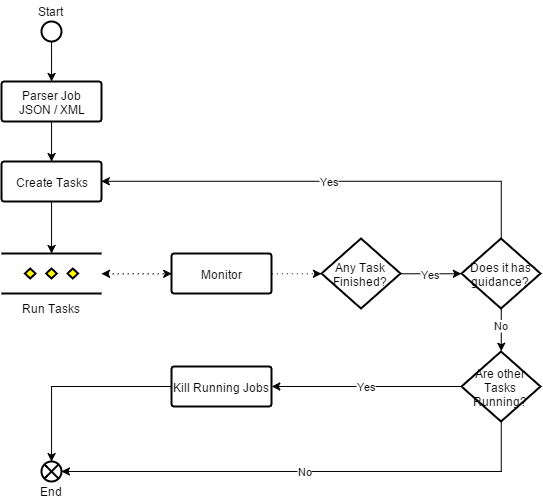

The diagram above was exported from draw.io. Its source (the exported page's mxGraphModel, read from the mxfile embedded in the PNG):
<mxGraphModel dx="644" dy="349" grid="1" gridSize="10" guides="1" tooltips="1" connect="1" fold="1" page="1" pageScale="1" pageWidth="826" pageHeight="1169" background="#ffffff" math="0">
  <root>
    <mxCell id="0" />
    <mxCell id="1" parent="0" />
    <mxCell id="8" style="edgeStyle=orthogonalEdgeStyle;rounded=0;html=1;exitX=0.5;exitY=1;exitPerimeter=0;" edge="1" parent="1" source="2" target="3">
      <mxGeometry relative="1" as="geometry" />
    </mxCell>
    <mxCell id="2" value="" style="strokeWidth=2;html=1;shape=mxgraph.flowchart.start_2;whiteSpace=wrap;" vertex="1" parent="1">
      <mxGeometry x="150" y="60" width="20" height="20" as="geometry" />
    </mxCell>
    <mxCell id="9" style="edgeStyle=orthogonalEdgeStyle;rounded=0;html=1;exitX=0.5;exitY=1;exitPerimeter=0;entryX=0.5;entryY=0;entryPerimeter=0;" edge="1" parent="1" source="3" target="5">
      <mxGeometry relative="1" as="geometry" />
    </mxCell>
    <mxCell id="3" value="Parser Job&lt;div&gt;&lt;span style=&quot;line-height: 1.2&quot;&gt;JSON / XML&lt;/span&gt;&lt;/div&gt;" style="strokeWidth=2;html=1;shape=mxgraph.flowchart.process;whiteSpace=wrap;" vertex="1" parent="1">
      <mxGeometry x="110" y="120" width="100" height="40" as="geometry" />
    </mxCell>
    <mxCell id="10" style="edgeStyle=orthogonalEdgeStyle;rounded=0;html=1;exitX=0.5;exitY=1;exitPerimeter=0;entryX=0.5;entryY=0;entryPerimeter=0;" edge="1" parent="1" source="5" target="7">
      <mxGeometry relative="1" as="geometry">
        <mxPoint x="160.33333333333348" y="252.33333333333337" as="sourcePoint" />
        <Array as="points" />
      </mxGeometry>
    </mxCell>
    <mxCell id="5" value="Create Tasks" style="strokeWidth=2;html=1;shape=mxgraph.flowchart.process;whiteSpace=wrap;" vertex="1" parent="1">
      <mxGeometry x="110" y="200" width="100" height="40" as="geometry" />
    </mxCell>
    <mxCell id="11" style="edgeStyle=orthogonalEdgeStyle;rounded=0;html=1;startArrow=classic;startFill=1;entryX=0;entryY=0.5;entryPerimeter=0;dashed=1;dashPattern=1 4;" edge="1" parent="1" source="7" target="47">
      <mxGeometry relative="1" as="geometry">
        <mxPoint x="270" y="312" as="targetPoint" />
        <Array as="points" />
      </mxGeometry>
    </mxCell>
    <mxCell id="7" value="Run Tasks" style="verticalLabelPosition=bottom;verticalAlign=top;html=1;strokeWidth=2;shape=mxgraph.flowchart.parallel_mode;" vertex="1" parent="1">
      <mxGeometry x="110" y="292" width="100" height="40" as="geometry" />
    </mxCell>
    <mxCell id="12" value="" style="verticalLabelPosition=bottom;verticalAlign=top;html=1;strokeWidth=2;shape=mxgraph.flowchart.or;" vertex="1" parent="1">
      <mxGeometry x="150" y="500" width="20" height="20" as="geometry" />
    </mxCell>
    <mxCell id="19" value="Yes" style="edgeStyle=orthogonalEdgeStyle;rounded=0;html=1;exitX=1;exitY=0.5;exitPerimeter=0;entryX=0;entryY=0.5;entryPerimeter=0;startArrow=none;startFill=0;" edge="1" parent="1" source="14" target="17">
      <mxGeometry relative="1" as="geometry" />
    </mxCell>
    <mxCell id="14" value="Any Task Finished?" style="strokeWidth=2;html=1;shape=mxgraph.flowchart.decision;whiteSpace=wrap;" vertex="1" parent="1">
      <mxGeometry x="430" y="277" width="79" height="70" as="geometry" />
    </mxCell>
    <mxCell id="18" value="Yes" style="edgeStyle=orthogonalEdgeStyle;rounded=0;html=1;exitX=0.5;exitY=0;exitPerimeter=0;entryX=1;entryY=0.5;entryPerimeter=0;startArrow=none;startFill=0;" edge="1" parent="1" source="17" target="5">
      <mxGeometry relative="1" as="geometry">
        <Array as="points">
          <mxPoint x="610" y="220" />
        </Array>
      </mxGeometry>
    </mxCell>
    <mxCell id="40" value="No" style="edgeStyle=orthogonalEdgeStyle;rounded=0;html=1;exitX=0.5;exitY=1;exitPerimeter=0;entryX=0.5;entryY=0;entryPerimeter=0;startArrow=none;startFill=0;" edge="1" parent="1" source="17" target="23">
      <mxGeometry x="-0.2103" relative="1" as="geometry">
        <mxPoint as="offset" />
      </mxGeometry>
    </mxCell>
    <mxCell id="17" value="Does it has guidance?" style="strokeWidth=2;html=1;shape=mxgraph.flowchart.decision;whiteSpace=wrap;" vertex="1" parent="1">
      <mxGeometry x="570" y="277" width="79" height="70" as="geometry" />
    </mxCell>
    <mxCell id="52" style="edgeStyle=orthogonalEdgeStyle;rounded=0;html=1;exitX=0;exitY=0.5;exitPerimeter=0;entryX=0.5;entryY=0;entryPerimeter=0;startArrow=none;startFill=0;" edge="1" parent="1" source="20" target="12">
      <mxGeometry relative="1" as="geometry" />
    </mxCell>
    <mxCell id="20" value="Kill Running Jobs" style="strokeWidth=2;html=1;shape=mxgraph.flowchart.process;whiteSpace=wrap;" vertex="1" parent="1">
      <mxGeometry x="280" y="405" width="100" height="40" as="geometry" />
    </mxCell>
    <mxCell id="49" value="Yes" style="edgeStyle=orthogonalEdgeStyle;rounded=0;html=1;exitX=0;exitY=0.5;exitPerimeter=0;entryX=1;entryY=0.5;entryPerimeter=0;startArrow=none;startFill=0;" edge="1" parent="1" source="23" target="20">
      <mxGeometry relative="1" as="geometry" />
    </mxCell>
    <mxCell id="51" value="No" style="edgeStyle=orthogonalEdgeStyle;rounded=0;html=1;exitX=0.5;exitY=1;exitPerimeter=0;entryX=1;entryY=0.5;entryPerimeter=0;startArrow=none;startFill=0;" edge="1" parent="1" source="23" target="12">
      <mxGeometry relative="1" as="geometry" />
    </mxCell>
    <mxCell id="23" value="Are other Tasks Running?" style="strokeWidth=2;html=1;shape=mxgraph.flowchart.decision;whiteSpace=wrap;" vertex="1" parent="1">
      <mxGeometry x="570" y="390" width="79" height="70" as="geometry" />
    </mxCell>
    <mxCell id="41" value="Start" style="text;html=1;resizable=0;points=[];autosize=1;align=center;verticalAlign=top;spacingTop=-4;" vertex="1" parent="1">
      <mxGeometry x="140" y="40" width="40" height="20" as="geometry" />
    </mxCell>
    <mxCell id="46" value="End" style="text;html=1;resizable=0;points=[];autosize=1;align=center;verticalAlign=top;spacingTop=-4;" vertex="1" parent="1">
      <mxGeometry x="140" y="520" width="40" height="20" as="geometry" />
    </mxCell>
    <mxCell id="48" style="edgeStyle=orthogonalEdgeStyle;rounded=0;html=1;exitX=1;exitY=0.5;exitPerimeter=0;entryX=0;entryY=0.5;entryPerimeter=0;startArrow=none;startFill=0;dashed=1;dashPattern=1 4;" edge="1" parent="1" source="47" target="14">
      <mxGeometry relative="1" as="geometry" />
    </mxCell>
    <mxCell id="47" value="Monitor" style="strokeWidth=2;html=1;shape=mxgraph.flowchart.process;whiteSpace=wrap;" vertex="1" parent="1">
      <mxGeometry x="280" y="292" width="100" height="40" as="geometry" />
    </mxCell>
  </root>
</mxGraphModel>